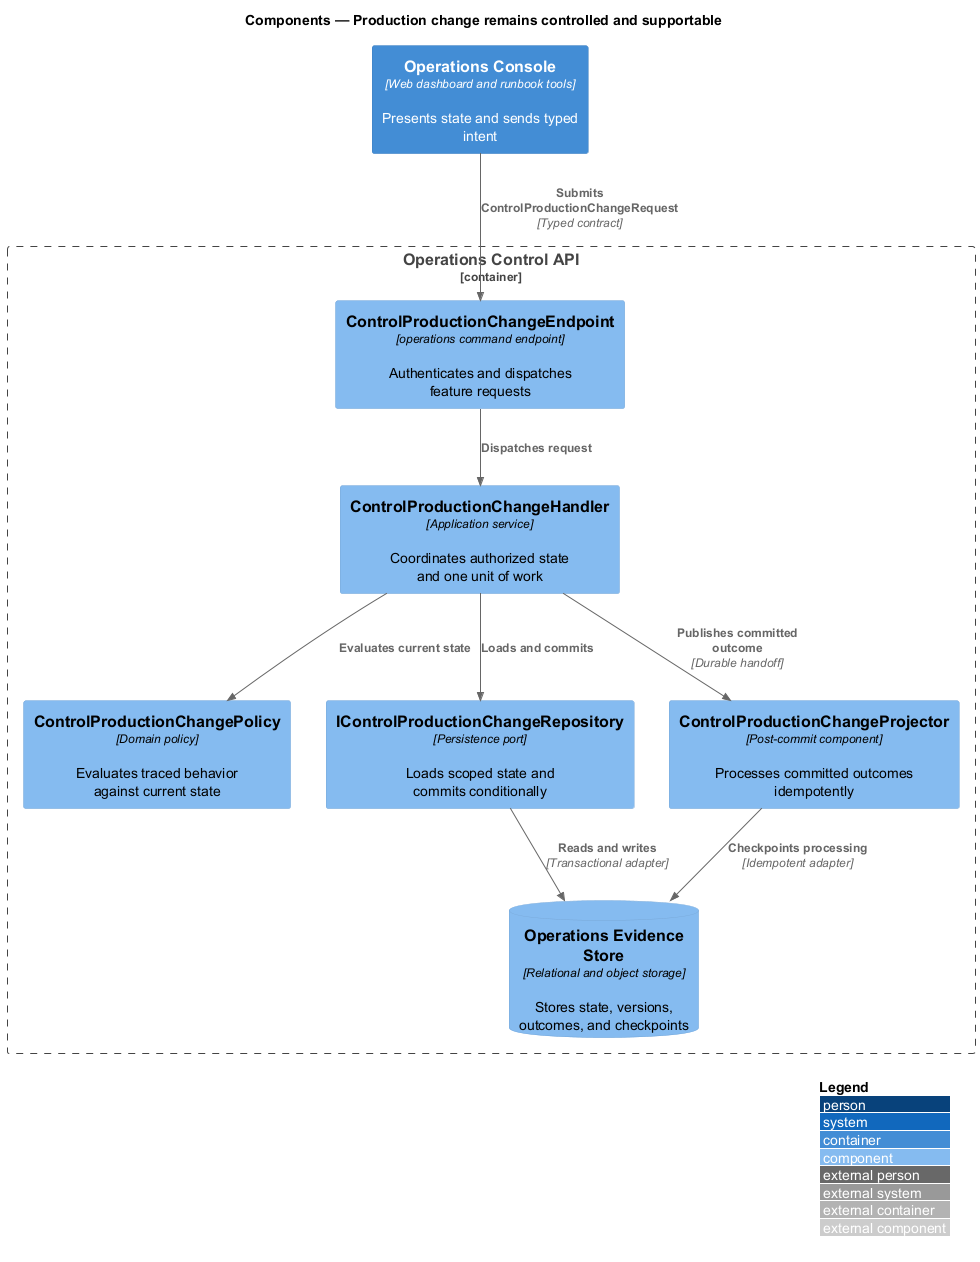

The diagram above was rendered by PlantUML. Its source (embedded in the PNG):
@startuml
!include <C4/C4_Component>
LAYOUT_WITH_LEGEND()
title Components — Production change remains controlled and supportable

Container(frontend, "Operations Console", "Web dashboard and runbook tools", "Presents state and sends typed intent")
Container_Boundary(backend, "Operations Control API") {
  Component(endpoint, "ControlProductionChangeEndpoint", "operations command endpoint", "Authenticates and dispatches feature requests")
  Component(handler, "ControlProductionChangeHandler", "Application service", "Coordinates authorized state and one unit of work")
  Component(policy, "ControlProductionChangePolicy", "Domain policy", "Evaluates traced behavior against current state")
  Component(repository, "IControlProductionChangeRepository", "Persistence port", "Loads scoped state and commits conditionally")
  Component(projector, "ControlProductionChangeProjector", "Post-commit component", "Processes committed outcomes idempotently")
  ComponentDb(store, "Operations Evidence Store", "Relational and object storage", "Stores state, versions, outcomes, and checkpoints")
}

Rel(frontend, endpoint, "Submits ControlProductionChangeRequest", "Typed contract")
Rel(endpoint, handler, "Dispatches request")
Rel(handler, policy, "Evaluates current state")
Rel(handler, repository, "Loads and commits")
Rel(repository, store, "Reads and writes", "Transactional adapter")
Rel(handler, projector, "Publishes committed outcome", "Durable handoff")
Rel(projector, store, "Checkpoints processing", "Idempotent adapter")
@enduml